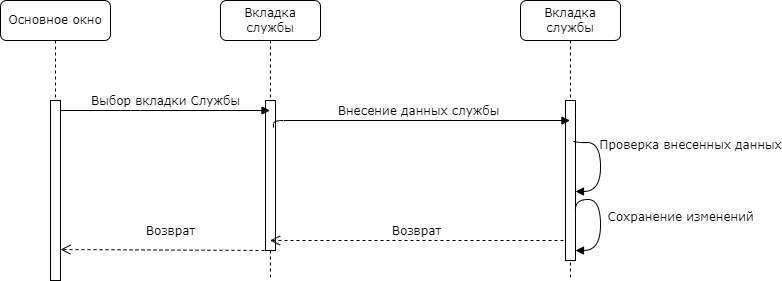

The diagram above was exported from draw.io. Its source (the exported page's mxGraphModel, read from the mxfile embedded in the PNG):
<mxGraphModel dx="1178" dy="790" grid="1" gridSize="10" guides="1" tooltips="1" connect="1" arrows="1" fold="1" page="1" pageScale="1" pageWidth="1100" pageHeight="850" background="none" math="0" shadow="0">
  <root>
    <mxCell id="0" />
    <mxCell id="1" parent="0" />
    <mxCell id="7baba1c4bc27f4b0-2" value="Вкладка службы" style="shape=umlLifeline;perimeter=lifelinePerimeter;whiteSpace=wrap;html=1;container=1;collapsible=0;recursiveResize=0;outlineConnect=0;rounded=1;shadow=0;comic=0;labelBackgroundColor=none;strokeWidth=1;fontFamily=Verdana;fontSize=12;align=center;" parent="1" vertex="1">
      <mxGeometry x="310" y="80" width="100" height="280" as="geometry" />
    </mxCell>
    <mxCell id="7baba1c4bc27f4b0-10" value="" style="html=1;points=[];perimeter=orthogonalPerimeter;rounded=0;shadow=0;comic=0;labelBackgroundColor=none;strokeWidth=1;fontFamily=Verdana;fontSize=12;align=center;" parent="7baba1c4bc27f4b0-2" vertex="1">
      <mxGeometry x="45" y="100" width="10" height="150" as="geometry" />
    </mxCell>
    <mxCell id="2jb0UfUXojAi2Yqv621_-3" value="Возврат" style="html=1;verticalAlign=bottom;endArrow=open;dashed=1;endSize=8;labelBackgroundColor=none;fontFamily=Verdana;fontSize=12;entryX=1;entryY=0.828;entryDx=0;entryDy=0;entryPerimeter=0;" parent="7baba1c4bc27f4b0-2" target="7baba1c4bc27f4b0-9" edge="1">
      <mxGeometry x="-0.0472" y="-10" relative="1" as="geometry">
        <mxPoint x="-200" y="249.9999999999999" as="targetPoint" />
        <mxPoint x="50" y="250" as="sourcePoint" />
        <Array as="points" />
        <mxPoint as="offset" />
      </mxGeometry>
    </mxCell>
    <mxCell id="7baba1c4bc27f4b0-3" value="Вкладка службы" style="shape=umlLifeline;perimeter=lifelinePerimeter;whiteSpace=wrap;html=1;container=1;collapsible=0;recursiveResize=0;outlineConnect=0;rounded=1;shadow=0;comic=0;labelBackgroundColor=none;strokeWidth=1;fontFamily=Verdana;fontSize=12;align=center;" parent="1" vertex="1">
      <mxGeometry x="610" y="80" width="100" height="280" as="geometry" />
    </mxCell>
    <mxCell id="7baba1c4bc27f4b0-13" value="" style="html=1;points=[];perimeter=orthogonalPerimeter;rounded=0;shadow=0;comic=0;labelBackgroundColor=none;strokeWidth=1;fontFamily=Verdana;fontSize=12;align=center;" parent="7baba1c4bc27f4b0-3" vertex="1">
      <mxGeometry x="45" y="100" width="10" height="160" as="geometry" />
    </mxCell>
    <mxCell id="2jb0UfUXojAi2Yqv621_-11" value="&lt;div&gt;Сохранение изменений&lt;/div&gt;" style="html=1;verticalAlign=bottom;endArrow=block;labelBackgroundColor=none;fontFamily=Verdana;fontSize=12;elbow=vertical;edgeStyle=orthogonalEdgeStyle;curved=1;exitX=0.994;exitY=0.682;exitDx=0;exitDy=0;exitPerimeter=0;" parent="7baba1c4bc27f4b0-3" source="7baba1c4bc27f4b0-13" target="7baba1c4bc27f4b0-13" edge="1">
      <mxGeometry x="0.1086" y="80" relative="1" as="geometry">
        <mxPoint x="64" y="236" as="sourcePoint" />
        <mxPoint x="110" y="260" as="targetPoint" />
        <Array as="points">
          <mxPoint x="80" y="199" />
          <mxPoint x="80" y="250" />
        </Array>
        <mxPoint as="offset" />
      </mxGeometry>
    </mxCell>
    <mxCell id="QlXq6YQfVXaJkivFBbUZ-1" value="&lt;div&gt;Проверка внесенных данных&lt;/div&gt;" style="html=1;verticalAlign=bottom;endArrow=block;labelBackgroundColor=none;fontFamily=Verdana;fontSize=12;elbow=vertical;edgeStyle=orthogonalEdgeStyle;curved=1;exitX=0.8;exitY=0.25;exitDx=0;exitDy=0;exitPerimeter=0;" parent="7baba1c4bc27f4b0-3" source="7baba1c4bc27f4b0-13" edge="1">
      <mxGeometry x="-0.2043" y="90" relative="1" as="geometry">
        <mxPoint x="55" y="170" as="sourcePoint" />
        <mxPoint x="55" y="191" as="targetPoint" />
        <Array as="points">
          <mxPoint x="53" y="142" />
          <mxPoint x="80" y="142" />
          <mxPoint x="80" y="191" />
        </Array>
        <mxPoint as="offset" />
      </mxGeometry>
    </mxCell>
    <mxCell id="2jb0UfUXojAi2Yqv621_-4" value="Возврат" style="html=1;verticalAlign=bottom;endArrow=open;dashed=1;endSize=8;labelBackgroundColor=none;fontFamily=Verdana;fontSize=12;" parent="7baba1c4bc27f4b0-3" target="7baba1c4bc27f4b0-2" edge="1">
      <mxGeometry relative="1" as="geometry">
        <mxPoint x="-162" y="240" as="targetPoint" />
        <mxPoint x="43" y="240" as="sourcePoint" />
        <Array as="points" />
      </mxGeometry>
    </mxCell>
    <mxCell id="7baba1c4bc27f4b0-8" value="Основное окно " style="shape=umlLifeline;perimeter=lifelinePerimeter;whiteSpace=wrap;html=1;container=1;collapsible=0;recursiveResize=0;outlineConnect=0;rounded=1;shadow=0;comic=0;labelBackgroundColor=none;strokeWidth=1;fontFamily=Verdana;fontSize=12;align=center;" parent="1" vertex="1">
      <mxGeometry x="90" y="80" width="110" height="280" as="geometry" />
    </mxCell>
    <mxCell id="7baba1c4bc27f4b0-9" value="" style="html=1;points=[];perimeter=orthogonalPerimeter;rounded=0;shadow=0;comic=0;labelBackgroundColor=none;strokeWidth=1;fontFamily=Verdana;fontSize=12;align=center;" parent="7baba1c4bc27f4b0-8" vertex="1">
      <mxGeometry x="50" y="100" width="10" height="180" as="geometry" />
    </mxCell>
    <mxCell id="7baba1c4bc27f4b0-11" value="Выбор вкладки Службы" style="html=1;verticalAlign=bottom;endArrow=block;labelBackgroundColor=none;fontFamily=Verdana;fontSize=12;edgeStyle=elbowEdgeStyle;elbow=vertical;" parent="1" target="7baba1c4bc27f4b0-2" edge="1">
      <mxGeometry relative="1" as="geometry">
        <mxPoint x="150" y="190" as="sourcePoint" />
        <mxPoint x="285" y="190" as="targetPoint" />
        <Array as="points">
          <mxPoint x="220" y="190" />
        </Array>
      </mxGeometry>
    </mxCell>
    <mxCell id="yorfr9tFos0Biwi4d7dp-1" value="Внесение данных службы" style="html=1;verticalAlign=bottom;endArrow=block;labelBackgroundColor=none;fontFamily=Verdana;fontSize=12;edgeStyle=elbowEdgeStyle;elbow=vertical;exitX=0.8;exitY=0.18;exitDx=0;exitDy=0;exitPerimeter=0;" parent="1" source="7baba1c4bc27f4b0-10" target="7baba1c4bc27f4b0-3" edge="1">
      <mxGeometry relative="1" as="geometry">
        <mxPoint x="370" y="200" as="sourcePoint" />
        <mxPoint x="580" y="200" as="targetPoint" />
        <Array as="points">
          <mxPoint x="440" y="200" />
        </Array>
      </mxGeometry>
    </mxCell>
  </root>
</mxGraphModel>